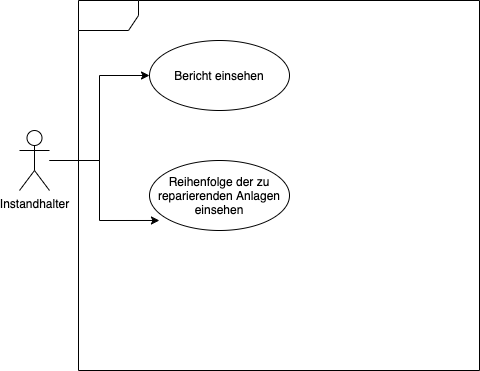

The diagram above was exported from draw.io. Its source (the exported page's mxGraphModel, read from the mxfile embedded in the PNG):
<mxGraphModel dx="2066" dy="1137" grid="1" gridSize="10" guides="1" tooltips="1" connect="1" arrows="1" fold="1" page="1" pageScale="1" pageWidth="827" pageHeight="1169" math="0" shadow="0">
  <root>
    <mxCell id="0" />
    <mxCell id="1" parent="0" />
    <mxCell id="73HPJkOrNNRbvf79moq3-6" style="edgeStyle=orthogonalEdgeStyle;rounded=0;orthogonalLoop=1;jettySize=auto;html=1;entryX=0;entryY=0.5;entryDx=0;entryDy=0;" edge="1" parent="1" source="73HPJkOrNNRbvf79moq3-2" target="73HPJkOrNNRbvf79moq3-3">
      <mxGeometry relative="1" as="geometry" />
    </mxCell>
    <mxCell id="73HPJkOrNNRbvf79moq3-8" style="edgeStyle=orthogonalEdgeStyle;rounded=0;orthogonalLoop=1;jettySize=auto;html=1;entryX=0.071;entryY=0.857;entryDx=0;entryDy=0;entryPerimeter=0;" edge="1" parent="1" source="73HPJkOrNNRbvf79moq3-2" target="73HPJkOrNNRbvf79moq3-7">
      <mxGeometry relative="1" as="geometry" />
    </mxCell>
    <mxCell id="73HPJkOrNNRbvf79moq3-2" value="Instandhalter" style="shape=umlActor;verticalLabelPosition=bottom;verticalAlign=top;html=1;" vertex="1" parent="1">
      <mxGeometry x="190" y="430" width="30" height="60" as="geometry" />
    </mxCell>
    <mxCell id="73HPJkOrNNRbvf79moq3-3" value="Bericht einsehen" style="ellipse;whiteSpace=wrap;html=1;" vertex="1" parent="1">
      <mxGeometry x="320" y="340" width="140" height="70" as="geometry" />
    </mxCell>
    <mxCell id="73HPJkOrNNRbvf79moq3-7" value="Reihenfolge der zu reparierenden Anlagen einsehen" style="ellipse;whiteSpace=wrap;html=1;" vertex="1" parent="1">
      <mxGeometry x="320" y="460" width="140" height="70" as="geometry" />
    </mxCell>
    <mxCell id="73HPJkOrNNRbvf79moq3-9" value="" style="shape=umlFrame;whiteSpace=wrap;html=1;" vertex="1" parent="1">
      <mxGeometry x="249" y="300" width="401" height="370" as="geometry" />
    </mxCell>
  </root>
</mxGraphModel>